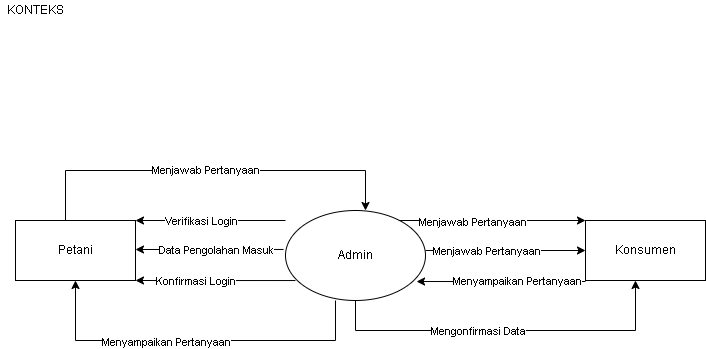

The diagram above was exported from draw.io. Its source (the exported page's mxGraphModel, read from the mxfile embedded in the PNG):
<mxGraphModel dx="868" dy="426" grid="1" gridSize="10" guides="1" tooltips="1" connect="1" arrows="1" fold="1" page="1" pageScale="1" pageWidth="827" pageHeight="1169" math="0" shadow="0">
  <root>
    <mxCell id="0" />
    <mxCell id="1" parent="0" />
    <mxCell id="Jnnpkbd7sjP1Bu5BF8cv-17" value="Konsumen" style="rounded=0;whiteSpace=wrap;html=1;" parent="1" vertex="1">
      <mxGeometry x="610" y="240" width="120" height="60" as="geometry" />
    </mxCell>
    <mxCell id="Jnnpkbd7sjP1Bu5BF8cv-19" value="" style="endArrow=classic;html=1;rounded=0;entryX=0;entryY=0.5;entryDx=0;entryDy=0;" parent="1" target="Jnnpkbd7sjP1Bu5BF8cv-17" edge="1">
      <mxGeometry width="50" height="50" relative="1" as="geometry">
        <mxPoint x="450" y="270" as="sourcePoint" />
        <mxPoint x="440" y="260" as="targetPoint" />
      </mxGeometry>
    </mxCell>
    <mxCell id="Jnnpkbd7sjP1Bu5BF8cv-29" value="Menjawab Pertanyaan" style="edgeLabel;html=1;align=center;verticalAlign=middle;resizable=0;points=[];" parent="Jnnpkbd7sjP1Bu5BF8cv-19" vertex="1" connectable="0">
      <mxGeometry x="-0.3375" y="1" relative="1" as="geometry">
        <mxPoint x="7" y="1" as="offset" />
      </mxGeometry>
    </mxCell>
    <mxCell id="Jnnpkbd7sjP1Bu5BF8cv-20" value="" style="endArrow=classic;html=1;rounded=0;entryX=0;entryY=0;entryDx=0;entryDy=0;" parent="1" target="Jnnpkbd7sjP1Bu5BF8cv-17" edge="1">
      <mxGeometry width="50" height="50" relative="1" as="geometry">
        <mxPoint x="420" y="240" as="sourcePoint" />
        <mxPoint x="200" y="400" as="targetPoint" />
      </mxGeometry>
    </mxCell>
    <mxCell id="Jnnpkbd7sjP1Bu5BF8cv-46" value="Menjawab Pertanyaan" style="edgeLabel;html=1;align=center;verticalAlign=middle;resizable=0;points=[];" parent="Jnnpkbd7sjP1Bu5BF8cv-20" vertex="1" connectable="0">
      <mxGeometry x="-0.2" y="-1" relative="1" as="geometry">
        <mxPoint as="offset" />
      </mxGeometry>
    </mxCell>
    <mxCell id="Jnnpkbd7sjP1Bu5BF8cv-21" value="" style="endArrow=classic;html=1;rounded=0;entryX=0.936;entryY=0.793;entryDx=0;entryDy=0;entryPerimeter=0;" parent="1" edge="1">
      <mxGeometry width="50" height="50" relative="1" as="geometry">
        <mxPoint x="610" y="301" as="sourcePoint" />
        <mxPoint x="441.03999999999996" y="301.02" as="targetPoint" />
      </mxGeometry>
    </mxCell>
    <mxCell id="Jnnpkbd7sjP1Bu5BF8cv-28" value="Menyampaikan Pertanyaan" style="edgeLabel;html=1;align=center;verticalAlign=middle;resizable=0;points=[];" parent="Jnnpkbd7sjP1Bu5BF8cv-21" vertex="1" connectable="0">
      <mxGeometry x="-0.2" y="-1" relative="1" as="geometry">
        <mxPoint as="offset" />
      </mxGeometry>
    </mxCell>
    <mxCell id="Jnnpkbd7sjP1Bu5BF8cv-22" value="" style="endArrow=classic;html=1;rounded=0;entryX=1;entryY=0;entryDx=0;entryDy=0;" parent="1" edge="1">
      <mxGeometry width="50" height="50" relative="1" as="geometry">
        <mxPoint x="310" y="240" as="sourcePoint" />
        <mxPoint x="160" y="240" as="targetPoint" />
      </mxGeometry>
    </mxCell>
    <mxCell id="Jnnpkbd7sjP1Bu5BF8cv-25" value="Verifikasi Login" style="edgeLabel;html=1;align=center;verticalAlign=middle;resizable=0;points=[];" parent="Jnnpkbd7sjP1Bu5BF8cv-22" vertex="1" connectable="0">
      <mxGeometry x="0.1333" relative="1" as="geometry">
        <mxPoint as="offset" />
      </mxGeometry>
    </mxCell>
    <mxCell id="Jnnpkbd7sjP1Bu5BF8cv-23" value="" style="endArrow=classic;html=1;rounded=0;exitX=-0.014;exitY=0.564;exitDx=0;exitDy=0;exitPerimeter=0;" parent="1" edge="1">
      <mxGeometry width="50" height="50" relative="1" as="geometry">
        <mxPoint x="308.03999999999996" y="268.96000000000004" as="sourcePoint" />
        <mxPoint x="160" y="269" as="targetPoint" />
      </mxGeometry>
    </mxCell>
    <mxCell id="Jnnpkbd7sjP1Bu5BF8cv-26" value="Data Pengolahan Masuk" style="edgeLabel;html=1;align=center;verticalAlign=middle;resizable=0;points=[];" parent="Jnnpkbd7sjP1Bu5BF8cv-23" vertex="1" connectable="0">
      <mxGeometry x="0.257" relative="1" as="geometry">
        <mxPoint x="25" y="1" as="offset" />
      </mxGeometry>
    </mxCell>
    <mxCell id="Jnnpkbd7sjP1Bu5BF8cv-24" value="" style="endArrow=classic;html=1;rounded=0;entryX=1;entryY=1;entryDx=0;entryDy=0;exitX=0.071;exitY=0.786;exitDx=0;exitDy=0;exitPerimeter=0;" parent="1" edge="1">
      <mxGeometry width="50" height="50" relative="1" as="geometry">
        <mxPoint x="319.94000000000005" y="300.03999999999996" as="sourcePoint" />
        <mxPoint x="160" y="300" as="targetPoint" />
      </mxGeometry>
    </mxCell>
    <mxCell id="Jnnpkbd7sjP1Bu5BF8cv-27" value="Konfirmasi Login" style="edgeLabel;html=1;align=center;verticalAlign=middle;resizable=0;points=[];" parent="Jnnpkbd7sjP1Bu5BF8cv-24" vertex="1" connectable="0">
      <mxGeometry x="0.7124" y="3" relative="1" as="geometry">
        <mxPoint x="37" y="-3" as="offset" />
      </mxGeometry>
    </mxCell>
    <mxCell id="Jnnpkbd7sjP1Bu5BF8cv-44" value="Petani" style="rounded=0;whiteSpace=wrap;html=1;" parent="1" vertex="1">
      <mxGeometry x="40" y="240" width="120" height="60" as="geometry" />
    </mxCell>
    <mxCell id="Jnnpkbd7sjP1Bu5BF8cv-45" value="Admin" style="ellipse;whiteSpace=wrap;html=1;" parent="1" vertex="1">
      <mxGeometry x="310" y="230" width="140" height="90" as="geometry" />
    </mxCell>
    <mxCell id="Jnnpkbd7sjP1Bu5BF8cv-47" value="" style="edgeStyle=segmentEdgeStyle;endArrow=classic;html=1;rounded=0;exitX=0.5;exitY=1;exitDx=0;exitDy=0;" parent="1" source="Jnnpkbd7sjP1Bu5BF8cv-45" edge="1">
      <mxGeometry width="50" height="50" relative="1" as="geometry">
        <mxPoint x="610" y="350" as="sourcePoint" />
        <mxPoint x="660" y="300" as="targetPoint" />
        <Array as="points">
          <mxPoint x="380" y="350" />
          <mxPoint x="660" y="350" />
        </Array>
      </mxGeometry>
    </mxCell>
    <mxCell id="Jnnpkbd7sjP1Bu5BF8cv-48" value="Mengonfirmasi Data" style="edgeLabel;html=1;align=center;verticalAlign=middle;resizable=0;points=[];" parent="Jnnpkbd7sjP1Bu5BF8cv-47" vertex="1" connectable="0">
      <mxGeometry x="-0.1568" relative="1" as="geometry">
        <mxPoint as="offset" />
      </mxGeometry>
    </mxCell>
    <mxCell id="Jnnpkbd7sjP1Bu5BF8cv-49" value="Menjawab Pertanyaan" style="edgeStyle=segmentEdgeStyle;endArrow=classic;html=1;rounded=0;" parent="1" edge="1">
      <mxGeometry width="50" height="50" relative="1" as="geometry">
        <mxPoint x="100" y="240" as="sourcePoint" />
        <mxPoint x="390" y="230" as="targetPoint" />
        <Array as="points">
          <mxPoint x="90" y="240" />
          <mxPoint x="90" y="190" />
          <mxPoint x="390" y="190" />
          <mxPoint x="390" y="230" />
        </Array>
      </mxGeometry>
    </mxCell>
    <mxCell id="Jnnpkbd7sjP1Bu5BF8cv-51" value="" style="edgeStyle=segmentEdgeStyle;endArrow=classic;html=1;rounded=0;entryX=0.5;entryY=1;entryDx=0;entryDy=0;exitX=0.357;exitY=1;exitDx=0;exitDy=0;exitPerimeter=0;" parent="1" source="Jnnpkbd7sjP1Bu5BF8cv-45" target="Jnnpkbd7sjP1Bu5BF8cv-44" edge="1">
      <mxGeometry width="50" height="50" relative="1" as="geometry">
        <mxPoint x="360" y="370" as="sourcePoint" />
        <mxPoint x="200" y="370" as="targetPoint" />
        <Array as="points">
          <mxPoint x="360" y="360" />
          <mxPoint x="100" y="360" />
        </Array>
      </mxGeometry>
    </mxCell>
    <mxCell id="Jnnpkbd7sjP1Bu5BF8cv-52" value="Menyampaikan Pertanyaan" style="edgeLabel;html=1;align=center;verticalAlign=middle;resizable=0;points=[];" parent="Jnnpkbd7sjP1Bu5BF8cv-51" vertex="1" connectable="0">
      <mxGeometry x="0.1667" y="1" relative="1" as="geometry">
        <mxPoint as="offset" />
      </mxGeometry>
    </mxCell>
    <mxCell id="G3oBMI_tNsWeAO4-b6Ra-1" value="KONTEKS" style="text;html=1;align=center;verticalAlign=middle;resizable=0;points=[];autosize=1;strokeColor=none;fillColor=none;" vertex="1" parent="1">
      <mxGeometry x="25" y="20" width="70" height="20" as="geometry" />
    </mxCell>
  </root>
</mxGraphModel>